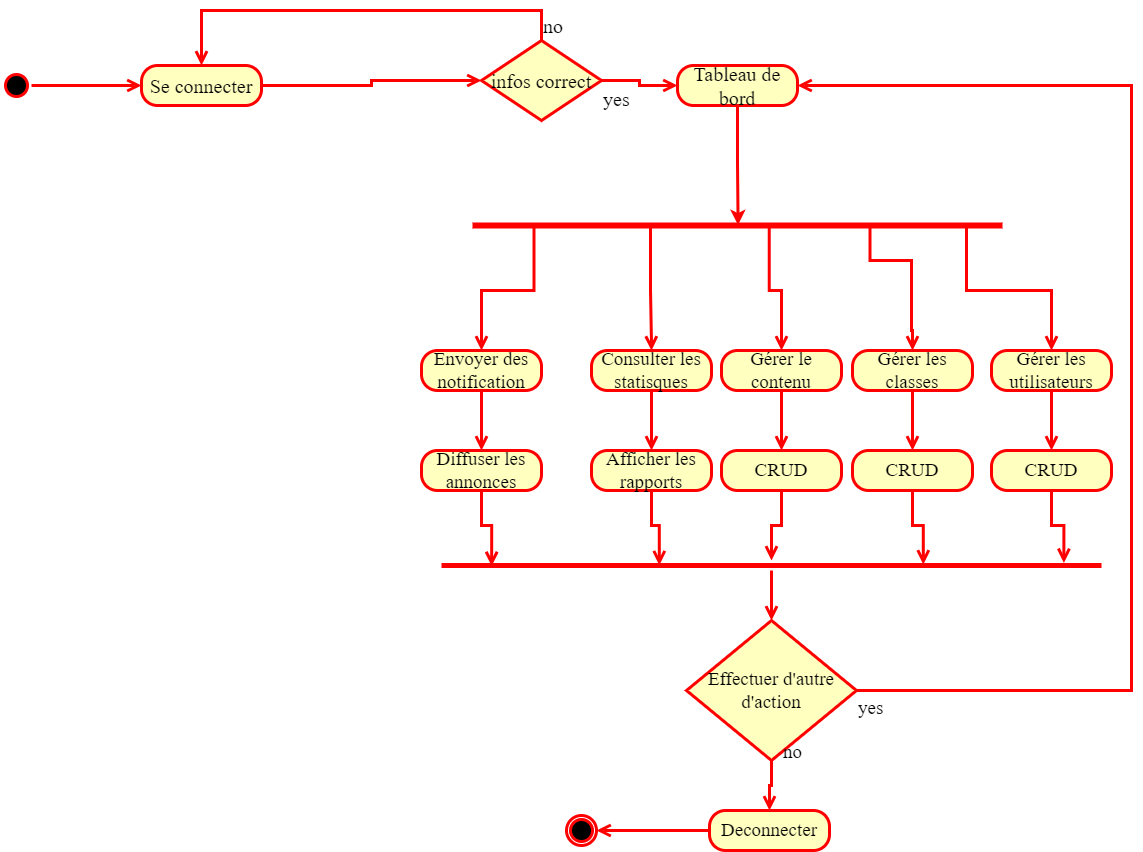

The diagram above was exported from draw.io. Its source (the exported page's mxGraphModel, read from the mxfile embedded in the PNG):
<mxGraphModel dx="1050" dy="621" grid="1" gridSize="10" guides="1" tooltips="1" connect="1" arrows="1" fold="1" page="1" pageScale="1" pageWidth="2500" pageHeight="2000" math="0" shadow="0">
  <root>
    <mxCell id="0" />
    <mxCell id="1" parent="0" />
    <mxCell id="jSWFIlY7d9-A1T1_qrwL-1" value="" style="ellipse;html=1;shape=startState;fillColor=#000000;strokeColor=#ff0000;strokeWidth=3;fontFamily=Times New Roman;fontSize=20;" vertex="1" parent="1">
      <mxGeometry x="320" y="1060" width="30" height="30" as="geometry" />
    </mxCell>
    <mxCell id="jSWFIlY7d9-A1T1_qrwL-2" value="" style="edgeStyle=orthogonalEdgeStyle;html=1;verticalAlign=bottom;endArrow=open;endSize=8;strokeColor=#ff0000;rounded=0;entryX=0;entryY=0.5;entryDx=0;entryDy=0;strokeWidth=3;fontFamily=Times New Roman;fontSize=20;" edge="1" parent="1" source="jSWFIlY7d9-A1T1_qrwL-1" target="jSWFIlY7d9-A1T1_qrwL-3">
      <mxGeometry relative="1" as="geometry">
        <mxPoint x="620" y="1075" as="targetPoint" />
      </mxGeometry>
    </mxCell>
    <mxCell id="jSWFIlY7d9-A1T1_qrwL-3" value="Se connecter" style="rounded=1;whiteSpace=wrap;html=1;arcSize=40;fontColor=#000000;fillColor=#ffffc0;strokeColor=#ff0000;strokeWidth=3;fontFamily=Times New Roman;fontSize=20;" vertex="1" parent="1">
      <mxGeometry x="460" y="1055" width="120" height="40" as="geometry" />
    </mxCell>
    <mxCell id="jSWFIlY7d9-A1T1_qrwL-4" value="" style="edgeStyle=orthogonalEdgeStyle;html=1;verticalAlign=bottom;endArrow=open;endSize=8;strokeColor=#ff0000;rounded=0;entryX=0;entryY=0.5;entryDx=0;entryDy=0;strokeWidth=3;fontFamily=Times New Roman;fontSize=20;" edge="1" parent="1" source="jSWFIlY7d9-A1T1_qrwL-3" target="jSWFIlY7d9-A1T1_qrwL-5">
      <mxGeometry relative="1" as="geometry">
        <mxPoint x="778" y="1140" as="targetPoint" />
      </mxGeometry>
    </mxCell>
    <mxCell id="jSWFIlY7d9-A1T1_qrwL-5" value="infos correct" style="rhombus;whiteSpace=wrap;html=1;fontColor=#000000;fillColor=#ffffc0;strokeColor=#ff0000;strokeWidth=3;fontFamily=Times New Roman;fontSize=20;" vertex="1" parent="1">
      <mxGeometry x="800" y="1030" width="120" height="80" as="geometry" />
    </mxCell>
    <mxCell id="jSWFIlY7d9-A1T1_qrwL-6" value="no" style="edgeStyle=orthogonalEdgeStyle;html=1;align=left;verticalAlign=bottom;endArrow=open;endSize=8;strokeColor=#ff0000;rounded=0;entryX=0.5;entryY=0;entryDx=0;entryDy=0;strokeWidth=3;fontFamily=Times New Roman;fontSize=20;" edge="1" parent="1" source="jSWFIlY7d9-A1T1_qrwL-5" target="jSWFIlY7d9-A1T1_qrwL-3">
      <mxGeometry x="-1" relative="1" as="geometry">
        <mxPoint x="1010" y="1080" as="targetPoint" />
        <Array as="points">
          <mxPoint x="860" y="1000" />
          <mxPoint x="520" y="1000" />
        </Array>
      </mxGeometry>
    </mxCell>
    <mxCell id="jSWFIlY7d9-A1T1_qrwL-7" value="yes" style="edgeStyle=orthogonalEdgeStyle;html=1;align=left;verticalAlign=top;endArrow=open;endSize=8;strokeColor=#ff0000;rounded=0;entryX=0;entryY=0.5;entryDx=0;entryDy=0;strokeWidth=3;fontFamily=Times New Roman;fontSize=20;" edge="1" parent="1" source="jSWFIlY7d9-A1T1_qrwL-5" target="jSWFIlY7d9-A1T1_qrwL-8">
      <mxGeometry x="-1" relative="1" as="geometry">
        <mxPoint x="870" y="1160" as="targetPoint" />
      </mxGeometry>
    </mxCell>
    <mxCell id="jSWFIlY7d9-A1T1_qrwL-8" value="Tableau de bord" style="rounded=1;whiteSpace=wrap;html=1;arcSize=40;fontColor=#000000;fillColor=#ffffc0;strokeColor=#ff0000;strokeWidth=3;fontFamily=Times New Roman;fontSize=20;" vertex="1" parent="1">
      <mxGeometry x="996" y="1055" width="120" height="40" as="geometry" />
    </mxCell>
    <mxCell id="jSWFIlY7d9-A1T1_qrwL-9" value="" style="shape=line;html=1;strokeWidth=6;strokeColor=#ff0000;" vertex="1" parent="1">
      <mxGeometry x="791" y="1210" width="530" height="10" as="geometry" />
    </mxCell>
    <mxCell id="jSWFIlY7d9-A1T1_qrwL-10" value="" style="edgeStyle=orthogonalEdgeStyle;html=1;verticalAlign=bottom;endArrow=open;endSize=8;strokeColor=#ff0000;rounded=0;exitX=0.336;exitY=0.76;exitDx=0;exitDy=0;exitPerimeter=0;entryX=0.5;entryY=0;entryDx=0;entryDy=0;strokeWidth=3;" edge="1" parent="1" source="jSWFIlY7d9-A1T1_qrwL-9" target="jSWFIlY7d9-A1T1_qrwL-52">
      <mxGeometry relative="1" as="geometry">
        <mxPoint x="990" y="1330" as="targetPoint" />
      </mxGeometry>
    </mxCell>
    <mxCell id="jSWFIlY7d9-A1T1_qrwL-11" style="edgeStyle=orthogonalEdgeStyle;rounded=0;orthogonalLoop=1;jettySize=auto;html=1;exitX=0.5;exitY=1;exitDx=0;exitDy=0;entryX=0.501;entryY=0.44;entryDx=0;entryDy=0;entryPerimeter=0;strokeColor=#FF0000;strokeWidth=3;" edge="1" parent="1" source="jSWFIlY7d9-A1T1_qrwL-8" target="jSWFIlY7d9-A1T1_qrwL-9">
      <mxGeometry relative="1" as="geometry" />
    </mxCell>
    <mxCell id="jSWFIlY7d9-A1T1_qrwL-12" value="" style="edgeStyle=orthogonalEdgeStyle;html=1;verticalAlign=bottom;endArrow=open;endSize=8;strokeColor=#ff0000;rounded=0;exitX=0.75;exitY=0.5;exitDx=0;exitDy=0;exitPerimeter=0;strokeWidth=3;entryX=0.5;entryY=0;entryDx=0;entryDy=0;" edge="1" parent="1" source="jSWFIlY7d9-A1T1_qrwL-9" target="jSWFIlY7d9-A1T1_qrwL-62">
      <mxGeometry relative="1" as="geometry">
        <mxPoint x="1390" y="1330" as="targetPoint" />
        <mxPoint x="1066" y="1230" as="sourcePoint" />
        <Array as="points">
          <mxPoint x="1189" y="1250" />
          <mxPoint x="1230" y="1250" />
          <mxPoint x="1230" y="1320" />
          <mxPoint x="1231" y="1320" />
        </Array>
      </mxGeometry>
    </mxCell>
    <mxCell id="jSWFIlY7d9-A1T1_qrwL-13" value="" style="edgeStyle=orthogonalEdgeStyle;html=1;verticalAlign=bottom;endArrow=open;endSize=8;strokeColor=#ff0000;rounded=0;exitX=0.116;exitY=0.52;exitDx=0;exitDy=0;exitPerimeter=0;entryX=0.5;entryY=0;entryDx=0;entryDy=0;strokeWidth=3;" edge="1" parent="1" source="jSWFIlY7d9-A1T1_qrwL-9" target="jSWFIlY7d9-A1T1_qrwL-56">
      <mxGeometry relative="1" as="geometry">
        <mxPoint x="851" y="1330" as="targetPoint" />
        <mxPoint x="1076" y="1240" as="sourcePoint" />
      </mxGeometry>
    </mxCell>
    <mxCell id="jSWFIlY7d9-A1T1_qrwL-14" value="" style="edgeStyle=orthogonalEdgeStyle;html=1;verticalAlign=bottom;endArrow=open;endSize=8;strokeColor=#ff0000;rounded=0;exitX=0.56;exitY=0.68;exitDx=0;exitDy=0;exitPerimeter=0;entryX=0.5;entryY=0;entryDx=0;entryDy=0;strokeWidth=3;" edge="1" parent="1" source="jSWFIlY7d9-A1T1_qrwL-9" target="jSWFIlY7d9-A1T1_qrwL-48">
      <mxGeometry relative="1" as="geometry">
        <mxPoint x="1148" y="1330" as="targetPoint" />
        <mxPoint x="1076" y="1240" as="sourcePoint" />
      </mxGeometry>
    </mxCell>
    <mxCell id="jSWFIlY7d9-A1T1_qrwL-48" value="Gérer le contenu" style="rounded=1;whiteSpace=wrap;html=1;arcSize=40;fontColor=#000000;fillColor=#ffffc0;strokeColor=#ff0000;strokeWidth=3;fontFamily=Times New Roman;fontSize=19;" vertex="1" parent="1">
      <mxGeometry x="1040" y="1340" width="120" height="40" as="geometry" />
    </mxCell>
    <mxCell id="jSWFIlY7d9-A1T1_qrwL-49" value="" style="edgeStyle=orthogonalEdgeStyle;html=1;verticalAlign=bottom;endArrow=open;endSize=8;strokeColor=#ff0000;rounded=0;exitX=0.5;exitY=1;exitDx=0;exitDy=0;entryX=0.5;entryY=0;entryDx=0;entryDy=0;strokeWidth=3;fontFamily=Times New Roman;fontSize=19;" edge="1" source="jSWFIlY7d9-A1T1_qrwL-48" parent="1" target="jSWFIlY7d9-A1T1_qrwL-64">
      <mxGeometry relative="1" as="geometry">
        <mxPoint x="980" y="2320" as="targetPoint" />
      </mxGeometry>
    </mxCell>
    <mxCell id="jSWFIlY7d9-A1T1_qrwL-50" value="Afficher les rapports" style="rounded=1;whiteSpace=wrap;html=1;arcSize=40;fontColor=#000000;fillColor=#ffffc0;strokeColor=#ff0000;strokeWidth=3;fontFamily=Times New Roman;fontSize=19;" vertex="1" parent="1">
      <mxGeometry x="910" y="1440" width="120" height="40" as="geometry" />
    </mxCell>
    <mxCell id="jSWFIlY7d9-A1T1_qrwL-51" value="" style="edgeStyle=orthogonalEdgeStyle;html=1;verticalAlign=bottom;endArrow=open;endSize=8;strokeColor=#ff0000;rounded=0;entryX=0.33;entryY=0.48;entryDx=0;entryDy=0;entryPerimeter=0;strokeWidth=3;fontFamily=Times New Roman;fontSize=19;" edge="1" source="jSWFIlY7d9-A1T1_qrwL-50" parent="1" target="jSWFIlY7d9-A1T1_qrwL-72">
      <mxGeometry relative="1" as="geometry">
        <mxPoint x="970" y="1620" as="targetPoint" />
      </mxGeometry>
    </mxCell>
    <mxCell id="jSWFIlY7d9-A1T1_qrwL-52" value="Consulter les statisques" style="rounded=1;whiteSpace=wrap;html=1;arcSize=40;fontColor=#000000;fillColor=#ffffc0;strokeColor=#ff0000;strokeWidth=3;fontFamily=Times New Roman;fontSize=19;" vertex="1" parent="1">
      <mxGeometry x="910" y="1340" width="120" height="40" as="geometry" />
    </mxCell>
    <mxCell id="jSWFIlY7d9-A1T1_qrwL-53" value="" style="edgeStyle=orthogonalEdgeStyle;html=1;verticalAlign=bottom;endArrow=open;endSize=8;strokeColor=#ff0000;rounded=0;entryX=0.5;entryY=0;entryDx=0;entryDy=0;strokeWidth=3;fontFamily=Times New Roman;fontSize=19;" edge="1" source="jSWFIlY7d9-A1T1_qrwL-52" parent="1" target="jSWFIlY7d9-A1T1_qrwL-50">
      <mxGeometry relative="1" as="geometry">
        <mxPoint x="980" y="2320" as="targetPoint" />
      </mxGeometry>
    </mxCell>
    <mxCell id="jSWFIlY7d9-A1T1_qrwL-54" value="Diffuser les annonces" style="rounded=1;whiteSpace=wrap;html=1;arcSize=40;fontColor=#000000;fillColor=#ffffc0;strokeColor=#ff0000;strokeWidth=3;fontFamily=Times New Roman;fontSize=19;" vertex="1" parent="1">
      <mxGeometry x="740" y="1440" width="120" height="40" as="geometry" />
    </mxCell>
    <mxCell id="jSWFIlY7d9-A1T1_qrwL-55" value="" style="edgeStyle=orthogonalEdgeStyle;html=1;verticalAlign=bottom;endArrow=open;endSize=8;strokeColor=#ff0000;rounded=0;entryX=0.076;entryY=0.56;entryDx=0;entryDy=0;entryPerimeter=0;strokeWidth=3;fontFamily=Times New Roman;fontSize=19;" edge="1" source="jSWFIlY7d9-A1T1_qrwL-54" parent="1" target="jSWFIlY7d9-A1T1_qrwL-72">
      <mxGeometry relative="1" as="geometry">
        <mxPoint x="800" y="1640" as="targetPoint" />
      </mxGeometry>
    </mxCell>
    <mxCell id="jSWFIlY7d9-A1T1_qrwL-56" value="Envoyer des notification" style="rounded=1;whiteSpace=wrap;html=1;arcSize=40;fontColor=#000000;fillColor=#ffffc0;strokeColor=#ff0000;strokeWidth=3;fontFamily=Times New Roman;fontSize=19;" vertex="1" parent="1">
      <mxGeometry x="740" y="1340" width="120" height="40" as="geometry" />
    </mxCell>
    <mxCell id="jSWFIlY7d9-A1T1_qrwL-57" value="" style="edgeStyle=orthogonalEdgeStyle;html=1;verticalAlign=bottom;endArrow=open;endSize=8;strokeColor=#ff0000;rounded=0;strokeWidth=3;fontFamily=Times New Roman;fontSize=19;" edge="1" source="jSWFIlY7d9-A1T1_qrwL-56" parent="1" target="jSWFIlY7d9-A1T1_qrwL-54">
      <mxGeometry relative="1" as="geometry">
        <mxPoint x="780" y="1970" as="targetPoint" />
      </mxGeometry>
    </mxCell>
    <mxCell id="jSWFIlY7d9-A1T1_qrwL-58" value="Gérer les utilisateurs" style="rounded=1;whiteSpace=wrap;html=1;arcSize=40;fontColor=#000000;fillColor=#ffffc0;strokeColor=#ff0000;strokeWidth=3;fontFamily=Times New Roman;fontSize=19;" vertex="1" parent="1">
      <mxGeometry x="1310" y="1340" width="120" height="40" as="geometry" />
    </mxCell>
    <mxCell id="jSWFIlY7d9-A1T1_qrwL-59" value="" style="edgeStyle=orthogonalEdgeStyle;html=1;verticalAlign=bottom;endArrow=open;endSize=8;strokeColor=#ff0000;rounded=0;strokeWidth=3;fontFamily=Times New Roman;fontSize=19;" edge="1" source="jSWFIlY7d9-A1T1_qrwL-58" parent="1" target="jSWFIlY7d9-A1T1_qrwL-67">
      <mxGeometry relative="1" as="geometry">
        <mxPoint x="1220" y="1900" as="targetPoint" />
      </mxGeometry>
    </mxCell>
    <mxCell id="jSWFIlY7d9-A1T1_qrwL-60" value="CRUD" style="rounded=1;whiteSpace=wrap;html=1;arcSize=40;fontColor=#000000;fillColor=#ffffc0;strokeColor=#ff0000;strokeWidth=3;fontFamily=Times New Roman;fontSize=19;" vertex="1" parent="1">
      <mxGeometry x="1171" y="1440" width="120" height="40" as="geometry" />
    </mxCell>
    <mxCell id="jSWFIlY7d9-A1T1_qrwL-61" value="" style="edgeStyle=orthogonalEdgeStyle;html=1;verticalAlign=bottom;endArrow=open;endSize=8;strokeColor=#ff0000;rounded=0;entryX=0.73;entryY=0.4;entryDx=0;entryDy=0;entryPerimeter=0;strokeWidth=3;fontFamily=Times New Roman;fontSize=19;" edge="1" source="jSWFIlY7d9-A1T1_qrwL-60" parent="1" target="jSWFIlY7d9-A1T1_qrwL-72">
      <mxGeometry relative="1" as="geometry">
        <mxPoint x="1230" y="1630" as="targetPoint" />
      </mxGeometry>
    </mxCell>
    <mxCell id="jSWFIlY7d9-A1T1_qrwL-62" value="Gérer les classes" style="rounded=1;whiteSpace=wrap;html=1;arcSize=40;fontColor=#000000;fillColor=#ffffc0;strokeColor=#ff0000;strokeWidth=3;fontFamily=Times New Roman;fontSize=19;" vertex="1" parent="1">
      <mxGeometry x="1171" y="1340" width="120" height="40" as="geometry" />
    </mxCell>
    <mxCell id="jSWFIlY7d9-A1T1_qrwL-63" value="" style="edgeStyle=orthogonalEdgeStyle;html=1;verticalAlign=bottom;endArrow=open;endSize=8;strokeColor=#ff0000;rounded=0;strokeWidth=3;fontFamily=Times New Roman;fontSize=19;" edge="1" source="jSWFIlY7d9-A1T1_qrwL-62" parent="1" target="jSWFIlY7d9-A1T1_qrwL-60">
      <mxGeometry relative="1" as="geometry">
        <mxPoint x="1180" y="1980" as="targetPoint" />
      </mxGeometry>
    </mxCell>
    <mxCell id="jSWFIlY7d9-A1T1_qrwL-64" value="CRUD" style="rounded=1;whiteSpace=wrap;html=1;arcSize=40;fontColor=#000000;fillColor=#ffffc0;strokeColor=#ff0000;strokeWidth=3;fontFamily=Times New Roman;fontSize=19;" vertex="1" parent="1">
      <mxGeometry x="1040" y="1440" width="120" height="40" as="geometry" />
    </mxCell>
    <mxCell id="jSWFIlY7d9-A1T1_qrwL-65" value="" style="edgeStyle=orthogonalEdgeStyle;html=1;verticalAlign=bottom;endArrow=open;endSize=8;strokeColor=#ff0000;rounded=0;strokeWidth=3;fontFamily=Times New Roman;fontSize=19;" edge="1" source="jSWFIlY7d9-A1T1_qrwL-64" parent="1" target="jSWFIlY7d9-A1T1_qrwL-72">
      <mxGeometry relative="1" as="geometry">
        <mxPoint x="1100" y="1630" as="targetPoint" />
      </mxGeometry>
    </mxCell>
    <mxCell id="jSWFIlY7d9-A1T1_qrwL-66" value="" style="edgeStyle=orthogonalEdgeStyle;html=1;verticalAlign=bottom;endArrow=open;endSize=8;strokeColor=#ff0000;rounded=0;exitX=0.932;exitY=0.6;exitDx=0;exitDy=0;exitPerimeter=0;strokeWidth=3;entryX=0.5;entryY=0;entryDx=0;entryDy=0;" edge="1" parent="1" source="jSWFIlY7d9-A1T1_qrwL-9" target="jSWFIlY7d9-A1T1_qrwL-58">
      <mxGeometry relative="1" as="geometry">
        <mxPoint x="1320" y="1360" as="targetPoint" />
        <mxPoint x="1098" y="1227" as="sourcePoint" />
      </mxGeometry>
    </mxCell>
    <mxCell id="jSWFIlY7d9-A1T1_qrwL-67" value="CRUD" style="rounded=1;whiteSpace=wrap;html=1;arcSize=40;fontColor=#000000;fillColor=#ffffc0;strokeColor=#ff0000;strokeWidth=3;fontFamily=Times New Roman;fontSize=19;" vertex="1" parent="1">
      <mxGeometry x="1310" y="1440" width="120" height="40" as="geometry" />
    </mxCell>
    <mxCell id="jSWFIlY7d9-A1T1_qrwL-68" value="" style="edgeStyle=orthogonalEdgeStyle;html=1;verticalAlign=bottom;endArrow=open;endSize=8;strokeColor=#ff0000;rounded=0;entryX=0.943;entryY=0.24;entryDx=0;entryDy=0;entryPerimeter=0;strokeWidth=3;fontFamily=Times New Roman;fontSize=19;" edge="1" source="jSWFIlY7d9-A1T1_qrwL-67" parent="1" target="jSWFIlY7d9-A1T1_qrwL-72">
      <mxGeometry relative="1" as="geometry">
        <mxPoint x="1370" y="1630" as="targetPoint" />
      </mxGeometry>
    </mxCell>
    <mxCell id="jSWFIlY7d9-A1T1_qrwL-69" value="Effectuer d'autre d'action" style="rhombus;whiteSpace=wrap;html=1;fontColor=#000000;fillColor=#ffffc0;strokeColor=#ff0000;strokeWidth=3;fontFamily=Times New Roman;fontSize=19;" vertex="1" parent="1">
      <mxGeometry x="1005" y="1610" width="170" height="140" as="geometry" />
    </mxCell>
    <mxCell id="jSWFIlY7d9-A1T1_qrwL-70" value="no" style="edgeStyle=orthogonalEdgeStyle;html=1;align=left;verticalAlign=bottom;endArrow=open;endSize=8;strokeColor=#ff0000;rounded=0;exitX=0.5;exitY=1;exitDx=0;exitDy=0;entryX=0.5;entryY=0;entryDx=0;entryDy=0;strokeWidth=3;fontFamily=Times New Roman;fontSize=19;labelBackgroundColor=none;" edge="1" source="jSWFIlY7d9-A1T1_qrwL-69" parent="1" target="jSWFIlY7d9-A1T1_qrwL-75">
      <mxGeometry x="-0.779" y="10" relative="1" as="geometry">
        <mxPoint x="1090" y="1840" as="targetPoint" />
        <mxPoint as="offset" />
      </mxGeometry>
    </mxCell>
    <mxCell id="jSWFIlY7d9-A1T1_qrwL-71" value="yes" style="edgeStyle=orthogonalEdgeStyle;html=1;align=left;verticalAlign=top;endArrow=open;endSize=8;strokeColor=#ff0000;rounded=0;exitX=1;exitY=0.5;exitDx=0;exitDy=0;entryX=1;entryY=0.5;entryDx=0;entryDy=0;fontFamily=Times New Roman;fontSize=19;strokeWidth=3;labelBackgroundColor=none;" edge="1" source="jSWFIlY7d9-A1T1_qrwL-69" parent="1" target="jSWFIlY7d9-A1T1_qrwL-8">
      <mxGeometry x="-1" relative="1" as="geometry">
        <mxPoint x="690" y="1250" as="targetPoint" />
        <Array as="points">
          <mxPoint x="1450" y="1680" />
          <mxPoint x="1450" y="1075" />
        </Array>
      </mxGeometry>
    </mxCell>
    <mxCell id="jSWFIlY7d9-A1T1_qrwL-72" value="" style="shape=line;html=1;strokeWidth=5;strokeColor=#ff0000;fontFamily=Times New Roman;fontSize=19;" vertex="1" parent="1">
      <mxGeometry x="760" y="1550" width="660" height="10" as="geometry" />
    </mxCell>
    <mxCell id="jSWFIlY7d9-A1T1_qrwL-73" value="" style="edgeStyle=orthogonalEdgeStyle;html=1;verticalAlign=bottom;endArrow=open;endSize=8;strokeColor=#ff0000;rounded=0;entryX=0.5;entryY=0;entryDx=0;entryDy=0;strokeWidth=3;fontFamily=Times New Roman;fontSize=19;" edge="1" source="jSWFIlY7d9-A1T1_qrwL-72" parent="1" target="jSWFIlY7d9-A1T1_qrwL-69">
      <mxGeometry relative="1" as="geometry">
        <mxPoint x="1090" y="1640" as="targetPoint" />
      </mxGeometry>
    </mxCell>
    <mxCell id="jSWFIlY7d9-A1T1_qrwL-75" value="Deconnecter" style="rounded=1;whiteSpace=wrap;html=1;arcSize=40;fontColor=#000000;fillColor=#ffffc0;strokeColor=#ff0000;strokeWidth=3;fontFamily=Times New Roman;fontSize=19;" vertex="1" parent="1">
      <mxGeometry x="1028" y="1800" width="120" height="40" as="geometry" />
    </mxCell>
    <mxCell id="jSWFIlY7d9-A1T1_qrwL-76" value="" style="edgeStyle=orthogonalEdgeStyle;html=1;verticalAlign=bottom;endArrow=open;endSize=8;strokeColor=#ff0000;rounded=0;strokeWidth=3;fontFamily=Times New Roman;fontSize=19;" edge="1" source="jSWFIlY7d9-A1T1_qrwL-75" parent="1" target="jSWFIlY7d9-A1T1_qrwL-77">
      <mxGeometry relative="1" as="geometry">
        <mxPoint x="900" y="1820" as="targetPoint" />
      </mxGeometry>
    </mxCell>
    <mxCell id="jSWFIlY7d9-A1T1_qrwL-77" value="" style="ellipse;html=1;shape=endState;fillColor=#000000;strokeColor=#ff0000;strokeWidth=3;fontFamily=Times New Roman;fontSize=19;" vertex="1" parent="1">
      <mxGeometry x="885" y="1805" width="30" height="30" as="geometry" />
    </mxCell>
  </root>
</mxGraphModel>